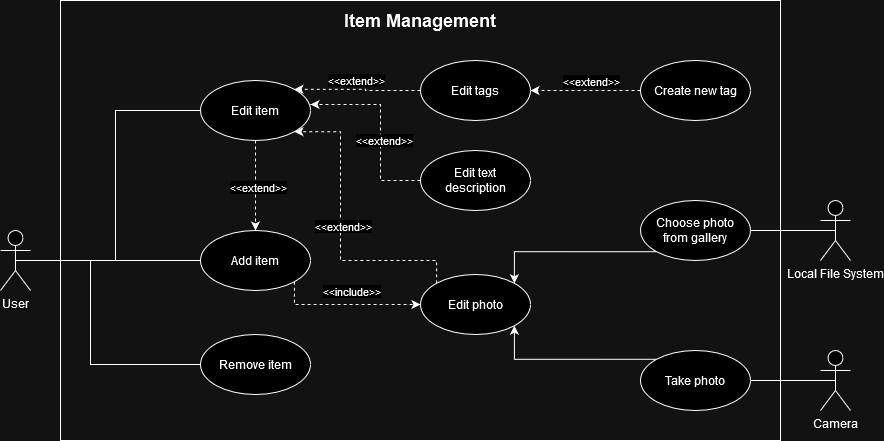

The diagram above was exported from draw.io. Its source (the exported page's mxGraphModel, read from the mxfile embedded in the PNG):
<mxGraphModel dx="1434" dy="753" grid="1" gridSize="10" guides="1" tooltips="1" connect="1" arrows="1" fold="1" page="1" pageScale="1" pageWidth="1169" pageHeight="827" math="0" shadow="0">
  <root>
    <mxCell id="0" />
    <mxCell id="1" parent="0" />
    <mxCell id="qHg0UKgb_-EXI1ZvM39b-2" value="" style="rounded=0;whiteSpace=wrap;html=1;fillColor=none;" parent="1" vertex="1">
      <mxGeometry x="280" y="80" width="720" height="440" as="geometry" />
    </mxCell>
    <mxCell id="qHg0UKgb_-EXI1ZvM39b-3" value="Remove item" style="ellipse;whiteSpace=wrap;html=1;" parent="1" vertex="1">
      <mxGeometry x="420" y="414" width="110" height="60" as="geometry" />
    </mxCell>
    <mxCell id="qHg0UKgb_-EXI1ZvM39b-18" style="edgeStyle=orthogonalEdgeStyle;rounded=0;orthogonalLoop=1;jettySize=auto;html=1;exitX=1;exitY=1;exitDx=0;exitDy=0;entryX=0;entryY=0.5;entryDx=0;entryDy=0;dashed=1;" parent="1" source="qHg0UKgb_-EXI1ZvM39b-4" target="qHg0UKgb_-EXI1ZvM39b-16" edge="1">
      <mxGeometry relative="1" as="geometry">
        <Array as="points">
          <mxPoint x="514" y="384" />
        </Array>
      </mxGeometry>
    </mxCell>
    <mxCell id="qHg0UKgb_-EXI1ZvM39b-40" value="&amp;lt;&amp;lt;include&amp;gt;&amp;gt;" style="edgeLabel;html=1;align=center;verticalAlign=middle;resizable=0;points=[];" parent="qHg0UKgb_-EXI1ZvM39b-18" vertex="1" connectable="0">
      <mxGeometry x="-0.0075" relative="1" as="geometry">
        <mxPoint x="5" y="-14" as="offset" />
      </mxGeometry>
    </mxCell>
    <mxCell id="qHg0UKgb_-EXI1ZvM39b-4" value="Add item" style="ellipse;whiteSpace=wrap;html=1;" parent="1" vertex="1">
      <mxGeometry x="420" y="310" width="110" height="60" as="geometry" />
    </mxCell>
    <mxCell id="qHg0UKgb_-EXI1ZvM39b-13" style="edgeStyle=orthogonalEdgeStyle;rounded=0;orthogonalLoop=1;jettySize=auto;html=1;exitX=0.5;exitY=1;exitDx=0;exitDy=0;entryX=0.5;entryY=0;entryDx=0;entryDy=0;dashed=1;" parent="1" source="qHg0UKgb_-EXI1ZvM39b-5" target="qHg0UKgb_-EXI1ZvM39b-4" edge="1">
      <mxGeometry relative="1" as="geometry" />
    </mxCell>
    <mxCell id="qHg0UKgb_-EXI1ZvM39b-34" value="&amp;lt;&amp;lt;extend&amp;gt;&amp;gt;" style="edgeLabel;html=1;align=center;verticalAlign=middle;resizable=0;points=[];" parent="qHg0UKgb_-EXI1ZvM39b-13" vertex="1" connectable="0">
      <mxGeometry x="0.0222" y="2" relative="1" as="geometry">
        <mxPoint as="offset" />
      </mxGeometry>
    </mxCell>
    <mxCell id="qHg0UKgb_-EXI1ZvM39b-5" value="Edit item" style="ellipse;whiteSpace=wrap;html=1;" parent="1" vertex="1">
      <mxGeometry x="420" y="160" width="110" height="60" as="geometry" />
    </mxCell>
    <mxCell id="qHg0UKgb_-EXI1ZvM39b-7" style="edgeStyle=orthogonalEdgeStyle;rounded=0;orthogonalLoop=1;jettySize=auto;html=1;entryX=0;entryY=0.5;entryDx=0;entryDy=0;endArrow=none;endFill=0;" parent="1" source="qHg0UKgb_-EXI1ZvM39b-6" target="qHg0UKgb_-EXI1ZvM39b-3" edge="1">
      <mxGeometry relative="1" as="geometry">
        <Array as="points">
          <mxPoint x="310" y="340" />
          <mxPoint x="310" y="444" />
        </Array>
      </mxGeometry>
    </mxCell>
    <mxCell id="qHg0UKgb_-EXI1ZvM39b-10" style="edgeStyle=orthogonalEdgeStyle;rounded=0;orthogonalLoop=1;jettySize=auto;html=1;exitX=0.5;exitY=0.5;exitDx=0;exitDy=0;exitPerimeter=0;entryX=0;entryY=0.5;entryDx=0;entryDy=0;endArrow=none;endFill=0;" parent="1" source="qHg0UKgb_-EXI1ZvM39b-6" target="qHg0UKgb_-EXI1ZvM39b-5" edge="1">
      <mxGeometry relative="1" as="geometry" />
    </mxCell>
    <mxCell id="qHg0UKgb_-EXI1ZvM39b-12" style="edgeStyle=orthogonalEdgeStyle;rounded=0;orthogonalLoop=1;jettySize=auto;html=1;exitX=0.5;exitY=0.5;exitDx=0;exitDy=0;exitPerimeter=0;entryX=0;entryY=0.5;entryDx=0;entryDy=0;endArrow=none;endFill=0;" parent="1" source="qHg0UKgb_-EXI1ZvM39b-6" target="qHg0UKgb_-EXI1ZvM39b-4" edge="1">
      <mxGeometry relative="1" as="geometry" />
    </mxCell>
    <mxCell id="qHg0UKgb_-EXI1ZvM39b-6" value="User" style="shape=umlActor;verticalLabelPosition=bottom;verticalAlign=top;html=1;outlineConnect=0;" parent="1" vertex="1">
      <mxGeometry x="220" y="310" width="30" height="60" as="geometry" />
    </mxCell>
    <mxCell id="qHg0UKgb_-EXI1ZvM39b-21" style="edgeStyle=orthogonalEdgeStyle;rounded=0;orthogonalLoop=1;jettySize=auto;html=1;exitX=0;exitY=0.5;exitDx=0;exitDy=0;entryX=1;entryY=0;entryDx=0;entryDy=0;dashed=1;" parent="1" source="qHg0UKgb_-EXI1ZvM39b-14" target="qHg0UKgb_-EXI1ZvM39b-5" edge="1">
      <mxGeometry relative="1" as="geometry" />
    </mxCell>
    <mxCell id="qHg0UKgb_-EXI1ZvM39b-38" value="&amp;lt;&amp;lt;extend&amp;gt;&amp;gt;" style="edgeLabel;html=1;align=center;verticalAlign=middle;resizable=0;points=[];" parent="qHg0UKgb_-EXI1ZvM39b-21" vertex="1" connectable="0">
      <mxGeometry x="0.04" y="-1" relative="1" as="geometry">
        <mxPoint y="-8" as="offset" />
      </mxGeometry>
    </mxCell>
    <mxCell id="qHg0UKgb_-EXI1ZvM39b-14" value="Edit tags" style="ellipse;whiteSpace=wrap;html=1;" parent="1" vertex="1">
      <mxGeometry x="640" y="140" width="110" height="60" as="geometry" />
    </mxCell>
    <mxCell id="qHg0UKgb_-EXI1ZvM39b-15" value="&lt;div&gt;Edit text&lt;/div&gt;&lt;div&gt;description&lt;/div&gt;" style="ellipse;whiteSpace=wrap;html=1;" parent="1" vertex="1">
      <mxGeometry x="640" y="230" width="110" height="60" as="geometry" />
    </mxCell>
    <mxCell id="qHg0UKgb_-EXI1ZvM39b-19" style="edgeStyle=orthogonalEdgeStyle;rounded=0;orthogonalLoop=1;jettySize=auto;html=1;exitX=0;exitY=0;exitDx=0;exitDy=0;entryX=1;entryY=1;entryDx=0;entryDy=0;dashed=1;" parent="1" source="qHg0UKgb_-EXI1ZvM39b-16" target="qHg0UKgb_-EXI1ZvM39b-5" edge="1">
      <mxGeometry relative="1" as="geometry">
        <Array as="points">
          <mxPoint x="656" y="340" />
          <mxPoint x="560" y="340" />
          <mxPoint x="560" y="211" />
        </Array>
      </mxGeometry>
    </mxCell>
    <mxCell id="qHg0UKgb_-EXI1ZvM39b-35" value="&amp;lt;&amp;lt;extend&amp;gt;&amp;gt;" style="edgeLabel;html=1;align=center;verticalAlign=middle;resizable=0;points=[];" parent="qHg0UKgb_-EXI1ZvM39b-19" vertex="1" connectable="0">
      <mxGeometry x="0.0408" y="-2" relative="1" as="geometry">
        <mxPoint as="offset" />
      </mxGeometry>
    </mxCell>
    <mxCell id="qHg0UKgb_-EXI1ZvM39b-16" value="Edit photo" style="ellipse;whiteSpace=wrap;html=1;" parent="1" vertex="1">
      <mxGeometry x="640" y="354" width="110" height="60" as="geometry" />
    </mxCell>
    <mxCell id="qHg0UKgb_-EXI1ZvM39b-20" style="edgeStyle=orthogonalEdgeStyle;rounded=0;orthogonalLoop=1;jettySize=auto;html=1;exitX=0;exitY=0.5;exitDx=0;exitDy=0;entryX=1;entryY=0.4;entryDx=0;entryDy=0;entryPerimeter=0;dashed=1;" parent="1" source="qHg0UKgb_-EXI1ZvM39b-15" target="qHg0UKgb_-EXI1ZvM39b-5" edge="1">
      <mxGeometry relative="1" as="geometry">
        <Array as="points">
          <mxPoint x="600" y="260" />
          <mxPoint x="600" y="184" />
        </Array>
      </mxGeometry>
    </mxCell>
    <mxCell id="qHg0UKgb_-EXI1ZvM39b-37" value="&amp;lt;&amp;lt;extend&amp;gt;&amp;gt;" style="edgeLabel;html=1;align=center;verticalAlign=middle;resizable=0;points=[];" parent="qHg0UKgb_-EXI1ZvM39b-20" vertex="1" connectable="0">
      <mxGeometry x="-0.129" y="-3" relative="1" as="geometry">
        <mxPoint as="offset" />
      </mxGeometry>
    </mxCell>
    <mxCell id="qHg0UKgb_-EXI1ZvM39b-25" style="edgeStyle=orthogonalEdgeStyle;rounded=0;orthogonalLoop=1;jettySize=auto;html=1;exitX=0;exitY=0.5;exitDx=0;exitDy=0;entryX=1;entryY=0.5;entryDx=0;entryDy=0;dashed=1;" parent="1" source="qHg0UKgb_-EXI1ZvM39b-22" target="qHg0UKgb_-EXI1ZvM39b-14" edge="1">
      <mxGeometry relative="1" as="geometry" />
    </mxCell>
    <mxCell id="qHg0UKgb_-EXI1ZvM39b-39" value="&amp;lt;&amp;lt;extend&amp;gt;&amp;gt;" style="edgeLabel;html=1;align=center;verticalAlign=middle;resizable=0;points=[];" parent="qHg0UKgb_-EXI1ZvM39b-25" vertex="1" connectable="0">
      <mxGeometry x="0.05" y="3" relative="1" as="geometry">
        <mxPoint x="8" y="-13" as="offset" />
      </mxGeometry>
    </mxCell>
    <mxCell id="qHg0UKgb_-EXI1ZvM39b-22" value="Create new tag" style="ellipse;whiteSpace=wrap;html=1;" parent="1" vertex="1">
      <mxGeometry x="860" y="140" width="110" height="60" as="geometry" />
    </mxCell>
    <mxCell id="qHg0UKgb_-EXI1ZvM39b-26" style="edgeStyle=orthogonalEdgeStyle;rounded=0;orthogonalLoop=1;jettySize=auto;html=1;exitX=0;exitY=1;exitDx=0;exitDy=0;entryX=1;entryY=0;entryDx=0;entryDy=0;" parent="1" source="qHg0UKgb_-EXI1ZvM39b-23" target="qHg0UKgb_-EXI1ZvM39b-16" edge="1">
      <mxGeometry relative="1" as="geometry" />
    </mxCell>
    <mxCell id="qHg0UKgb_-EXI1ZvM39b-23" value="&lt;div&gt;Choose photo&lt;/div&gt;&lt;div&gt;from gallery&lt;br&gt;&lt;/div&gt;" style="ellipse;whiteSpace=wrap;html=1;" parent="1" vertex="1">
      <mxGeometry x="860" y="280" width="110" height="60" as="geometry" />
    </mxCell>
    <mxCell id="qHg0UKgb_-EXI1ZvM39b-27" style="edgeStyle=orthogonalEdgeStyle;rounded=0;orthogonalLoop=1;jettySize=auto;html=1;exitX=0;exitY=0;exitDx=0;exitDy=0;entryX=1;entryY=1;entryDx=0;entryDy=0;" parent="1" source="qHg0UKgb_-EXI1ZvM39b-24" target="qHg0UKgb_-EXI1ZvM39b-16" edge="1">
      <mxGeometry relative="1" as="geometry" />
    </mxCell>
    <mxCell id="qHg0UKgb_-EXI1ZvM39b-24" value="Take photo" style="ellipse;whiteSpace=wrap;html=1;" parent="1" vertex="1">
      <mxGeometry x="860" y="430" width="110" height="60" as="geometry" />
    </mxCell>
    <mxCell id="qHg0UKgb_-EXI1ZvM39b-32" style="edgeStyle=orthogonalEdgeStyle;rounded=0;orthogonalLoop=1;jettySize=auto;html=1;exitX=0.5;exitY=0.5;exitDx=0;exitDy=0;exitPerimeter=0;entryX=1;entryY=0.5;entryDx=0;entryDy=0;endArrow=none;endFill=0;" parent="1" source="qHg0UKgb_-EXI1ZvM39b-28" target="qHg0UKgb_-EXI1ZvM39b-23" edge="1">
      <mxGeometry relative="1" as="geometry" />
    </mxCell>
    <mxCell id="qHg0UKgb_-EXI1ZvM39b-28" value="&lt;div&gt;Local File System&lt;/div&gt;" style="shape=umlActor;verticalLabelPosition=bottom;verticalAlign=top;html=1;outlineConnect=0;" parent="1" vertex="1">
      <mxGeometry x="1040" y="280" width="30" height="60" as="geometry" />
    </mxCell>
    <mxCell id="qHg0UKgb_-EXI1ZvM39b-33" style="edgeStyle=orthogonalEdgeStyle;rounded=0;orthogonalLoop=1;jettySize=auto;html=1;exitX=0.5;exitY=0.5;exitDx=0;exitDy=0;exitPerimeter=0;entryX=1;entryY=0.5;entryDx=0;entryDy=0;endArrow=none;endFill=0;" parent="1" source="qHg0UKgb_-EXI1ZvM39b-29" target="qHg0UKgb_-EXI1ZvM39b-24" edge="1">
      <mxGeometry relative="1" as="geometry" />
    </mxCell>
    <mxCell id="qHg0UKgb_-EXI1ZvM39b-29" value="Camera" style="shape=umlActor;verticalLabelPosition=bottom;verticalAlign=top;html=1;outlineConnect=0;" parent="1" vertex="1">
      <mxGeometry x="1040" y="430" width="30" height="60" as="geometry" />
    </mxCell>
    <mxCell id="qHg0UKgb_-EXI1ZvM39b-31" value="Item Management" style="text;html=1;align=center;verticalAlign=middle;whiteSpace=wrap;rounded=0;fontStyle=1;fontSize=18;" parent="1" vertex="1">
      <mxGeometry x="560" y="80" width="160" height="40" as="geometry" />
    </mxCell>
  </root>
</mxGraphModel>